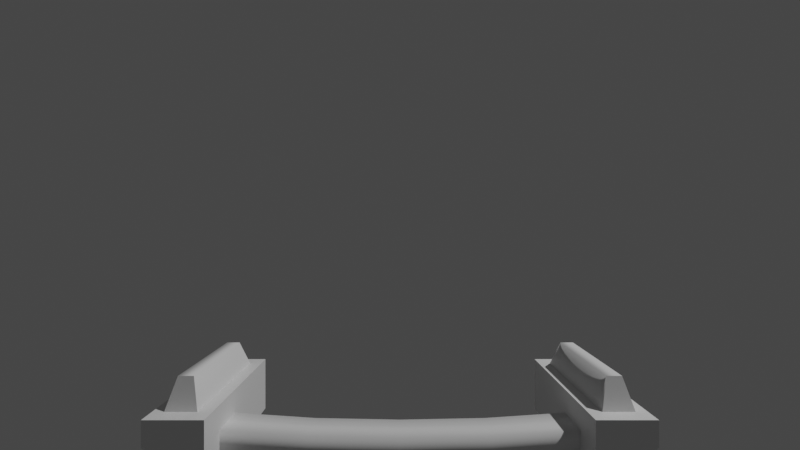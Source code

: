 # Source: base.blend  (saved by Blender 3.5.10; exported with 4.5.12 LTS)
import bpy
from mathutils import Matrix  # noqa: F401  (used for matrix-valued properties, if any)

bpy.ops.wm.read_factory_settings(use_empty=True)
scene = bpy.context.scene
scene.name = 'Scene'

# ---- collections
col_collection = bpy.data.collections.new('Collection'); scene.collection.children.link(col_collection)

# ---- materials (node trees are filled in below, after node groups)
mat_material = bpy.data.materials.new('Material')
mat_material.alpha_threshold = 0.0
mat_material.use_transparent_shadow = False
mat_material.roughness = 0.5
mat_material.line_color = (0.0, 0.0, 0.0, 1.0)

# ---- material node trees
mat_material.use_nodes = True; mat_material.node_tree.nodes.clear()
_N = mat_material.node_tree.nodes; _L = mat_material.node_tree.links
n0 = _N.new('ShaderNodeOutputMaterial'); n0.name = 'Material Output'; n0.location = (300, 300)
n1 = _N.new('ShaderNodeBsdfPrincipled'); n1.name = 'Principled BSDF'; n1.location = (10, 300)
n1.distribution = 'GGX'
n1.subsurface_method = 'RANDOM_WALK_SKIN'
n1.inputs[3].default_value = 1.45
n1.inputs[27].default_value = (0.0, 0.0, 0.0, 1.0)
n1.inputs[28].default_value = 1.0
_L.new(n1.outputs[0], n0.inputs[0])
n0.is_active_output = True

# ---- world
world_world = bpy.data.worlds.new('World'); scene.world = world_world
world_world.use_nodes = True; world_world.node_tree.nodes.clear()
_N = world_world.node_tree.nodes; _L = world_world.node_tree.links
n0 = _N.new('ShaderNodeOutputWorld'); n0.name = 'World Output'; n0.location = (300, 300)
n1 = _N.new('ShaderNodeBackground'); n1.name = 'Background'; n1.location = (10, 300)
n1.inputs[0].default_value = (0.05088, 0.05088, 0.05088, 1.0)
_L.new(n1.outputs[0], n0.inputs[0])
n0.is_active_output = True
world_world.color = (0.05088, 0.05088, 0.05088)
world_world.use_sun_shadow = False
world_world.sun_shadow_jitter_overblur = 0.0

# ---- cameras
cam_camera = bpy.data.cameras.new('Camera')
cam_camera.clip_end = 100.0
cam_camera.lens = 18.0
cam_camera.ortho_scale = 7.314
cam_camera.lens_unit = 'FOV'

# ---- lights
light_light = bpy.data.lights.new('Light', 'POINT')
light_light.transmission_factor = 0.0
light_light.energy = 1000.0
light_light.shadow_soft_size = 0.1
light_light.shadow_maximum_resolution = 0.006
light_light.use_absolute_resolution = True

# ---- meshes
me_cube = bpy.data.meshes.new('Cube')
me_cube.from_pydata([(-0.4233, 0.9388, 0.6258), (-0.4233, 0.9388, 0.5646), (-0.4233, 1.258, 0.5315), (-0.4233, 0.8643, 0.5315), (-0.56, 0.8643, 0.6257), (-0.4233, 0.8643, 0.6858), (-0.4233, 1.258, 0.6858), (-0.56, 0.8643, 0.6858), (-0.56, 1.258, 0.6858), (-0.5129, 0.9239, 0.759), (-0.5129, 1.187, 0.759), (0.4233, 1.027, 0.5646), (0.4233, 0.9388, 0.6258), (0.4233, 0.9388, 0.5646), (0.4233, 1.258, 0.5315), (0.56, 1.258, 0.6257), (0.5319, 1.22, 0.6858), (0.4233, 0.8643, 0.6858), (0.4233, 1.258, 0.6858), (0.56, 0.8643, 0.6858), (0.476, 1.187, 0.759), (0.5129, 0.9239, 0.759), (-0.2174, 1.027, 0.612), (-0.2174, 1.027, 0.5509), (-0.2174, 0.9388, 0.612), (-0.2174, 0.9388, 0.5509), (-0.4233, 1.027, 0.6258), (-0.4233, 1.027, 0.5646), (0.0, 1.027, 0.6078), (0.0, 1.027, 0.5466), (0.0, 0.9388, 0.6078), (0.0, 0.9388, 0.5466), (0.2174, 1.027, 0.612), (0.2174, 1.027, 0.5509), (0.2174, 0.9388, 0.612), (0.2174, 0.9388, 0.5509), (0.4233, 1.027, 0.6258), (-0.457, 0.9022, 0.6858), (-0.457, 1.22, 0.6858), (-0.5319, 0.9022, 0.6858), (-0.5319, 1.22, 0.6858), (-0.476, 0.9239, 0.759), (-0.476, 1.187, 0.759), (0.457, 0.9022, 0.6858), (0.457, 1.22, 0.6858), (0.5319, 0.9022, 0.6858), (0.476, 0.9239, 0.759), (0.5129, 1.187, 0.759), (-0.56, 1.258, 0.6257), (0.4233, 0.8643, 0.5315), (0.56, 0.8643, 0.6257), (0.56, 1.258, 0.6858)], [], [(27, 1, 3, 2), (6, 2, 48, 8), (0, 26, 6, 5), (26, 27, 2, 6), (1, 0, 5, 3), (14, 15, 50, 49), (50, 15, 51, 19), (38, 40, 10, 42), (3, 5, 7, 4), (38, 37, 5, 6), (39, 40, 8, 7), (40, 38, 6, 8), (37, 39, 7, 5), (39, 37, 41, 9), (11, 14, 49, 13), (18, 51, 15, 14), (12, 17, 18, 36), (36, 18, 14, 11), (13, 49, 17, 12), (44, 20, 47, 16), (49, 50, 19, 17), (44, 18, 17, 43), (45, 19, 51, 16), (16, 51, 18, 44), (43, 17, 19, 45), (45, 21, 46, 43), (22, 26, 0, 24), (25, 24, 0, 1), (27, 23, 25, 1), (24, 25, 31, 30), (27, 26, 22, 23), (23, 22, 28, 29), (25, 23, 29, 31), (22, 24, 30, 28), (32, 34, 12, 36), (35, 13, 12, 34), (11, 13, 35, 33), (34, 30, 31, 35), (11, 33, 32, 36), (33, 29, 28, 32), (35, 31, 29, 33), (32, 28, 30, 34), (41, 42, 10, 9), (37, 38, 42, 41), (40, 39, 9, 10), (46, 21, 47, 20), (43, 46, 20, 44), (16, 47, 21, 45), (4, 7, 8, 48), (2, 3, 4, 48)])
_uv = me_cube.uv_layers.new(name='UVMap')
_uv.uv.foreach_set('vector', [0.125, 0.5, 0.125, 0.75, 0.125, 0.75, 0.125, 0.5, 0.625, 0.25, 0.375, 0.25, 0.375, 0.25, 0.625, 0.25, 0.875, 0.75, 0.875, 0.5, 0.875, 0.5, 0.875, 0.75, 0.625, 0.25, 0.375, 0.25, 0.375, 0.25, 0.625, 0.25, 0.375, 1.0, 0.625, 1.0, 0.625, 1.0, 0.375, 1.0, 0.125, 0.5, 0.125, 0.5, 0.125, 0.75, 0.125, 0.75, 0.375, 0.0, 0.375, 0.25, 0.625, 0.25, 0.625, 0.0, 0.875, 0.5241, 0.875, 0.5241, 0.875, 0.5241, 0.875, 0.5241, 0.375, 1.0, 0.625, 1.0, 0.625, 1.0, 0.375, 1.0, 0.875, 0.5241, 0.875, 0.7259, 0.875, 0.75, 0.875, 0.5, 0.875, 0.7259, 0.875, 0.5241, 0.875, 0.5, 0.875, 0.75, 0.875, 0.5241, 0.875, 0.5241, 0.875, 0.5, 0.875, 0.5, 0.875, 0.7259, 0.875, 0.7259, 0.875, 0.75, 0.875, 0.75, 0.875, 0.7259, 0.875, 0.7259, 0.875, 0.7259, 0.875, 0.7259, 0.125, 0.5, 0.125, 0.5, 0.125, 0.75, 0.125, 0.75, 0.625, 0.25, 0.625, 0.25, 0.375, 0.25, 0.375, 0.25, 0.875, 0.75, 0.875, 0.75, 0.875, 0.5, 0.875, 0.5, 0.625, 0.25, 0.625, 0.25, 0.375, 0.25, 0.375, 0.25, 0.375, 1.0, 0.375, 1.0, 0.625, 1.0, 0.625, 1.0, 0.875, 0.5241, 0.875, 0.5241, 0.875, 0.5241, 0.875, 0.5241, 0.375, 1.0, 0.375, 1.0, 0.625, 1.0, 0.625, 1.0, 0.875, 0.5241, 0.875, 0.5, 0.875, 0.75, 0.875, 0.7259, 0.875, 0.7259, 0.875, 0.75, 0.875, 0.5, 0.875, 0.5241, 0.875, 0.5241, 0.875, 0.5, 0.875, 0.5, 0.875, 0.5241, 0.875, 0.7259, 0.875, 0.75, 0.875, 0.75, 0.875, 0.7259, 0.875, 0.7259, 0.875, 0.7259, 0.875, 0.7259, 0.875, 0.7259, 0.625, 0.5, 0.875, 0.5, 0.875, 0.75, 0.625, 0.75, 0.375, 0.75, 0.625, 0.75, 0.625, 1.0, 0.375, 1.0, 0.125, 0.5, 0.375, 0.5, 0.375, 0.75, 0.125, 0.75, 0.625, 0.75, 0.375, 0.75, 0.375, 0.75, 0.625, 0.75, 0.375, 0.25, 0.625, 0.25, 0.625, 0.5, 0.375, 0.5, 0.375, 0.5, 0.625, 0.5, 0.625, 0.5, 0.375, 0.5, 0.375, 0.75, 0.375, 0.5, 0.375, 0.5, 0.375, 0.75, 0.625, 0.5, 0.625, 0.75, 0.625, 0.75, 0.625, 0.5, 0.625, 0.5, 0.625, 0.75, 0.875, 0.75, 0.875, 0.5, 0.375, 0.75, 0.375, 1.0, 0.625, 1.0, 0.625, 0.75, 0.125, 0.5, 0.125, 0.75, 0.375, 0.75, 0.375, 0.5, 0.625, 0.75, 0.625, 0.75, 0.375, 0.75, 0.375, 0.75, 0.375, 0.25, 0.375, 0.5, 0.625, 0.5, 0.625, 0.25, 0.375, 0.5, 0.375, 0.5, 0.625, 0.5, 0.625, 0.5, 0.375, 0.75, 0.375, 0.75, 0.375, 0.5, 0.375, 0.5, 0.625, 0.5, 0.625, 0.5, 0.625, 0.75, 0.625, 0.75, 0.875, 0.7259, 0.875, 0.5241, 0.875, 0.5241, 0.875, 0.7259, 0.875, 0.7259, 0.875, 0.5241, 0.875, 0.5241, 0.875, 0.7259, 0.875, 0.5241, 0.875, 0.7259, 0.875, 0.7259, 0.875, 0.5241, 0.875, 0.7259, 0.875, 0.7259, 0.875, 0.5241, 0.875, 0.5241, 0.875, 0.7259, 0.875, 0.7259, 0.875, 0.5241, 0.875, 0.5241, 0.875, 0.5241, 0.875, 0.5241, 0.875, 0.7259, 0.875, 0.7259, 0.375, 0.0, 0.625, 0.0, 0.625, 0.25, 0.375, 0.25, 0.125, 0.5, 0.125, 0.75, 0.125, 0.75, 0.125, 0.5])
me_cube.materials.append(mat_material)
me_cube.use_mirror_vertex_groups = False
me_cube.update()
me_cube.normals_split_custom_set([tuple(v) for v in zip(*[iter([1.0, 0.0, 0.0, 1.0, 0.0, 0.0, 1.0, 0.0, 0.0, 1.0, 0.0, 0.0, 0.0, 1.0, 0.0, 0.0, 1.0, 0.0, 0.0, 1.0, 0.0, 0.0, 1.0, 0.0, 1.0, 0.0, 0.0, 1.0, 0.0, 0.0, 1.0, 0.0, 0.0, 1.0, 0.0, 0.0, 1.0, 2.993e-07, 0.0, 1.0, 2.993e-07, 0.0, 1.0, 2.993e-07, 0.0, 1.0, 2.993e-07, 0.0, 1.0, 0.0, 0.0, 1.0, 0.0, 0.0, 1.0, 0.0, 0.0, 1.0, 0.0, 0.0, 0.5673, 0.0, -0.8235, 0.8852, -2.233e-05, -0.4652, 0.8852, 2.222e-05, -0.4652, 0.5673, 0.0, -0.8235, 0.8852, 2.233e-05, -0.4651, 0.8852, -2.222e-05, -0.4651, 1.0, 0.0, 0.0, 1.0, 0.0, 0.0, 0.0, 0.912, 0.4101, 0.0, 0.912, 0.4101, 0.0, 0.912, 0.4101, 0.0, 0.912, 0.4101, 0.0, -1.0, 0.0, 0.0, -1.0, 0.0, 0.0, -1.0, 0.0, 0.0, -1.0, 0.0, 0.0, 0.0, 1.0, 0.0, 0.0, 1.0, 0.0, 0.0, 1.0, 0.0, 0.0, 1.0, 0.0, 0.0, 1.0, 0.0, 0.0, 1.0, 0.0, 0.0, 1.0, 0.0, 0.0, 1.0, 0.0, 0.0, 1.0, 0.0, 0.0, 1.0, 0.0, 0.0, 1.0, 0.0, 0.0, 1.0, 0.0, 0.0, 1.0, 0.0, 0.0, 1.0, 0.0, 0.0, 1.0, 0.0, 0.0, 1.0, 0.0, -0.9585, 0.285, 0.0, -0.9585, 0.285, 0.0, -0.9585, 0.285, 0.0, -0.9585, 0.285, -1.0, 0.0, 0.0, -1.0, 0.0, 0.0, -1.0, 0.0, 0.0, -1.0, 0.0, 0.0, 0.0, 1.0, 0.0, 0.0, 1.0, 0.0, 0.0, 1.0, 0.0, 0.0, 1.0, 0.0, -1.0, 0.0, 0.0, -1.0, 0.0, 0.0, -1.0, 0.0, 0.0, -1.0, 0.0, 0.0, -1.0, 1.496e-07, 0.0, -1.0, 1.496e-07, 0.0, -1.0, 1.496e-07, 0.0, -1.0, 1.496e-07, 0.0, -1.0, -2.321e-07, 0.0, -1.0, -2.321e-07, 0.0, -1.0, -2.321e-07, 0.0, -1.0, -2.321e-07, 0.0, 0.0, 0.912, 0.4101, 0.0, 0.912, 0.4101, 0.0, 0.912, 0.4101, 0.0, 0.912, 0.4101, 0.0, -1.0, 0.0, 0.0, -1.0, 0.0, 0.0, -1.0, 0.0, 0.0, -1.0, 0.0, 1.555e-07, 0.0, 1.0, 1.555e-07, 0.0, 1.0, 1.555e-07, 0.0, 1.0, 1.555e-07, 0.0, 1.0, -1.863e-07, 0.0, 1.0, -1.863e-07, 0.0, 1.0, -1.863e-07, 0.0, 1.0, -1.863e-07, 0.0, 1.0, 0.0, 0.0, 1.0, 0.0, 0.0, 1.0, 0.0, 0.0, 1.0, 0.0, 0.0, 1.0, 0.0, 0.0, 1.0, 0.0, 0.0, 1.0, 0.0, 0.0, 1.0, 0.0, 0.0, 1.0, 0.0, -0.9585, 0.285, 0.0, -0.9585, 0.285, 0.0, -0.9585, 0.285, 0.0, -0.9585, 0.285, 0.03041, 0.7072, 0.7064, 0.04724, 0.7071, 0.7055, 0.04704, -0.7071, 0.7055, 0.03041, -0.7072, 0.7064, -0.03043, -0.7072, -0.7064, 0.03042, -0.7072, 0.7064, 0.04701, -0.7071, 0.7056, -0.04704, -0.7071, -0.7056, -0.04697, 0.7071, -0.7055, -0.03047, 0.7072, -0.7064, -0.03047, -0.7072, -0.7064, -0.04676, -0.7071, -0.7055, 0.03041, -0.7072, 0.7064, -0.03048, -0.7072, -0.7064, 1.14e-05, -0.7072, -0.707, 1.274e-05, -0.7072, 0.707, -0.04701, 0.7071, -0.7056, 0.04704, 0.7071, 0.7056, 0.03039, 0.7072, 0.7064, -0.03046, 0.7072, -0.7064, -0.03047, 0.7072, -0.7064, 0.03042, 0.7072, 0.7064, -2.422e-06, 0.7072, 0.707, -3.49e-06, 0.7072, -0.707, -0.03042, -0.7072, -0.7064, -0.03042, 0.7072, -0.7064, 1.84e-05, 0.7072, -0.707, 1.85e-05, -0.7072, -0.707, 0.03049, 0.7072, 0.7064, 0.03049, -0.7072, 0.7064, 1.553e-05, -0.7072, 0.707, 1.545e-05, 0.7072, 0.707, -0.03041, 0.7072, 0.7064, -0.03041, -0.7072, 0.7064, -0.04724, -0.7071, 0.7055, -0.04704, 0.7071, 0.7055, 0.03046, -0.7072, -0.7064, 0.04701, -0.7071, -0.7056, -0.04704, -0.7071, 0.7056, -0.03039, -0.7072, 0.7064, 0.04676, 0.7071, -0.7055, 0.04697, -0.7071, -0.7055, 0.03047, -0.7072, -0.7064, 0.03047, 0.7072, -0.7064, -0.03042, -0.7072, 0.7064, 2.422e-06, -0.7072, 0.707, 3.49e-06, -0.7072, -0.707, 0.03047, -0.7072, -0.7064, 0.04704, 0.7071, -0.7056, 0.03043, 0.7072, -0.7064, -0.03042, 0.7072, 0.7064, -0.04701, 0.7071, 0.7056, 0.03048, 0.7072, -0.7064, -1.14e-05, 0.7072, -0.707, -1.274e-05, 0.7072, 0.707, -0.03041, 0.7072, 0.7064, 0.03042, -0.7072, -0.7064, -1.84e-05, -0.7072, -0.707, -1.85e-05, 0.7072, -0.707, 0.03042, 0.7072, -0.7064, -0.03049, 0.7072, 0.7064, -1.553e-05, 0.7072, 0.707, -1.545e-05, -0.7072, 0.707, -0.03049, -0.7072, 0.7064, 0.6117, 2.936e-05, 0.7911, 0.6117, -2.922e-05, 0.7911, -0.6117, -2.936e-05, 0.7911, -0.6117, 2.922e-05, 0.7911, 0.9678, 0.0, 0.2517, 0.9678, 0.0, 0.2517, 0.6142, 0.1103, 0.7814, 0.6117, -2.345e-05, 0.7911, -0.9678, 0.0, 0.2517, -0.9678, 0.0, 0.2517, -0.6117, -5.714e-06, 0.7911, -0.6142, 0.1103, 0.7814, -0.6117, 2.922e-05, 0.7911, 0.6117, 2.936e-05, 0.7911, 0.6117, -2.922e-05, 0.7911, -0.6117, -2.936e-05, 0.7911, -0.9678, 0.0, 0.2517, -0.6117, -5.714e-06, 0.7911, -0.6142, 0.1103, 0.7814, -0.9678, 0.0, 0.2517, 0.9678, 0.0, 0.2517, 0.6142, 0.1103, 0.7814, 0.6117, -2.345e-05, 0.7911, 0.9678, 0.0, 0.2517, -0.8852, 2.222e-05, -0.4651, -1.0, 0.0, 0.0, -1.0, 0.0, 0.0, -0.8852, -2.233e-05, -0.4651, -0.5673, 0.0, -0.8235, -0.5673, 0.0, -0.8235, -0.8852, 2.233e-05, -0.4652, -0.8852, -2.222e-05, -0.4652])] * 3)])

# ---- objects
ob_mesh = bpy.data.objects.new('Mesh', me_cube)
ob_light_noimp = bpy.data.objects.new('Light-noimp', light_light)
ob_camera_noimp = bpy.data.objects.new('Camera-noimp', cam_camera)
ob_wepl = bpy.data.objects.new('WepL', None)
ob_wepr = bpy.data.objects.new('WepR', None)

# ---- transforms, parenting, visibility, modifiers, constraints
ob_mesh.location = (0.0, 0.0, -0.5905)
ob_mesh.lock_rotations_4d = False
ob_mesh.empty_display_type = 'ARROWS'
ob_mesh.lineart.crease_threshold = 0.0
ob_light_noimp.location = (4.076, 1.005, 5.904)
ob_light_noimp.rotation_euler = (0.6503, 0.05522, 1.866)
ob_light_noimp.lock_rotations_4d = False
ob_light_noimp.empty_display_type = 'ARROWS'
ob_light_noimp.color = (0.0, 0.0, 0.0, 0.0)
ob_light_noimp.lineart.crease_threshold = 0.0
ob_camera_noimp.location = (0.0, 0.0, 0.5168)
ob_camera_noimp.rotation_euler = (1.571, -0.0, 0.0)
ob_camera_noimp.lock_rotations_4d = False
ob_camera_noimp.empty_display_type = 'ARROWS'
ob_camera_noimp.color = (0.0, 0.0, 0.0, 0.0)
ob_camera_noimp.display_type = 'WIRE'
ob_camera_noimp.lineart.crease_threshold = 0.0
ob_wepl.location = (-0.4944, 0.9317, 0.1684)
ob_wepr.location = (0.4944, 0.9317, 0.1684)

# ---- collection membership
col_collection.objects.link(ob_mesh)
col_collection.objects.link(ob_light_noimp)
col_collection.objects.link(ob_camera_noimp)
col_collection.objects.link(ob_wepl)
col_collection.objects.link(ob_wepr)

# ---- scene / render settings (as saved in the file)
scene.camera = ob_camera_noimp
scene.frame_start = 1; scene.frame_end = 250; scene.frame_set(1)
scene.render.engine = 'BLENDER_EEVEE_NEXT'
scene.cycles.sampling_pattern = 'TABULATED_SOBOL'
scene.view_settings.view_transform = 'Filmic'
bpy.context.view_layer.update()
